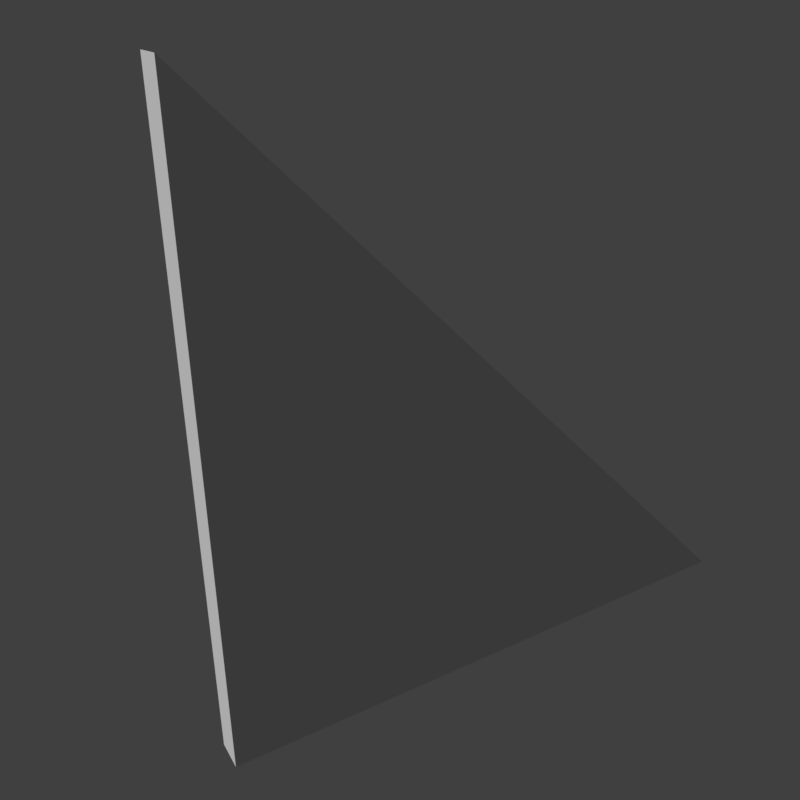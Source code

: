 # Source: TriangleWall.blend  (saved by Blender 2.79.7; exported with 4.5.12 LTS)
import bpy
from mathutils import Matrix  # noqa: F401  (used for matrix-valued properties, if any)

bpy.ops.wm.read_factory_settings(use_empty=True)
scene = bpy.context.scene
scene.name = 'Scene'

# ---- collections
col_collection_1 = bpy.data.collections.new('Collection 1'); scene.collection.children.link(col_collection_1)

# ---- materials (node trees are filled in below, after node groups)
mat_material = bpy.data.materials.new('Material')
mat_material.alpha_threshold = 0.0
mat_material.use_transparent_shadow = False
mat_material.roughness = 0.5
mat_material.specular_intensity = 0.0
mat_material.line_color = (0.0, 0.0, 0.0, 1.0)

# ---- material node trees

# ---- world
world_world = bpy.data.worlds.new('World'); scene.world = world_world
world_world.color = (0.05088, 0.05088, 0.05088)
world_world.use_sun_shadow = False
world_world.sun_shadow_jitter_overblur = 0.0
world_world.cycles.sampling_method = 'MANUAL'

# ---- cameras
cam_camera = bpy.data.cameras.new('Camera')
cam_camera.clip_end = 100.0
cam_camera.lens = 35.0
cam_camera.sensor_width = 32.0
cam_camera.sensor_height = 18.0
cam_camera.ortho_scale = 7.314
cam_camera.dof.focus_distance = 0.0
cam_camera.dof.aperture_fstop = 128.0

# ---- meshes
me_cube = bpy.data.meshes.new('Cube')
me_cube.from_pydata([(-6.0, 0.3, -6.0), (6.0, 0.3, -6.0), (6.0, -0.3, -6.0), (-6.0, -0.3, -6.0), (6.0, 0.3, 6.0), (6.0, -0.3, 6.0)], [], [(0, 1, 2, 3), (3, 2, 5), (1, 0, 4), (1, 4, 5, 2), (3, 5, 4, 0)])
_uv = me_cube.uv_layers.new(name='UVMap')
_uv.uv.foreach_set('vector', [0.97, 0.9593, 0.97, 0.05272, 0.9247, 0.05272, 0.9247, 0.9593, 0.01513, 0.08897, 0.8851, 0.08897, 0.8851, 0.9589, 0.8851, 0.08897, 0.01513, 0.08897, 0.8851, 0.9589, 0.97, 0.05272, 0.97, 0.9593, 0.9247, 0.9593, 0.9247, 0.05272, 0.9247, 0.05272, 0.9247, 0.9593, 0.97, 0.9593, 0.97, 0.05272])
me_cube.materials.append(mat_material)
me_cube.use_remesh_preserve_volume = False
me_cube.use_remesh_preserve_attributes = False
me_cube.use_mirror_vertex_groups = False
me_cube.update()

# ---- objects
ob_cube = bpy.data.objects.new('Cube', me_cube)
ob_camera = bpy.data.objects.new('Camera', cam_camera)

# ---- transforms, parenting, visibility, modifiers, constraints
ob_cube.location = (0.0, 0.0, 0.0)
ob_cube.lock_rotations_4d = False
ob_cube.empty_display_type = 'ARROWS'
ob_cube.lineart.crease_threshold = 0.0
ob_camera.location = (9.243, 11.52, 6.835)
ob_camera.rotation_euler = (1.119, 2.737e-05, -3.679)
ob_camera.lock_rotations_4d = False
ob_camera.empty_display_type = 'ARROWS'
ob_camera.color = (0.0, 0.0, 0.0, 0.0)
ob_camera.display_type = 'WIRE'
ob_camera.lineart.crease_threshold = 0.0

# ---- collection membership
col_collection_1.objects.link(ob_cube)
col_collection_1.objects.link(ob_camera)

# ---- scene / render settings (as saved in the file)
scene.camera = ob_camera
scene.frame_start = 1; scene.frame_end = 250; scene.frame_set(1)
scene.render.engine = 'BLENDER_EEVEE_NEXT'
scene.render.image_settings.color_depth = '16'
scene.render.image_settings.compression = 0
scene.render.resolution_x = 128
scene.render.resolution_y = 128
scene.render.dither_intensity = 0.0
scene.render.film_transparent = True
scene.cycles.use_denoising = False
scene.cycles.samples = 128
scene.cycles.sampling_pattern = 'TABULATED_SOBOL'
scene.cycles.use_adaptive_sampling = False
scene.cycles.use_light_tree = False
scene.cycles.blur_glossy = 0.0
scene.cycles.sample_clamp_indirect = 0.0
scene.view_settings.view_transform = 'Standard'
scene.unit_settings.scale_length = 0.01
bpy.context.view_layer.update()

# ---- added for rendering (the .blend has no usable light): sun
light_auto_sun = bpy.data.lights.new('AutoSun', 'SUN')
light_auto_sun.energy = 3.0
light_auto_sun.angle = 0.0523599
ob_auto_sun = bpy.data.objects.new('AutoSun', light_auto_sun)
scene.collection.objects.link(ob_auto_sun)
ob_auto_sun.rotation_euler = (0.872665, 0.174533, 0.523599)
bpy.context.view_layer.update()
